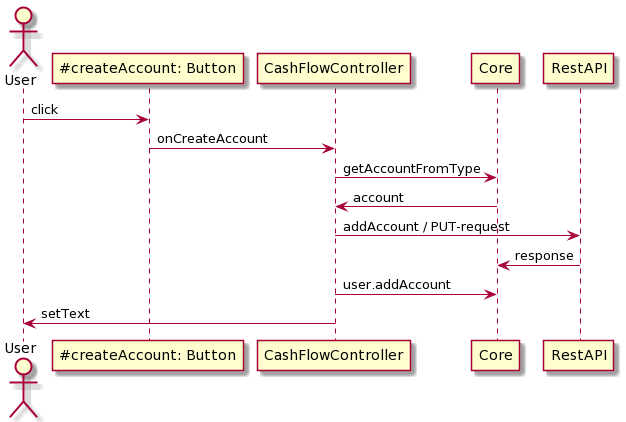

The diagram above was rendered by PlantUML. Its source (embedded in the PNG):
@startuml
actor User
User -> "~#createAccount: Button" as createAccount: click
createAccount -> CashFlowController: onCreateAccount
CashFlowController -> Core: getAccountFromType
CashFlowController <- Core: account
CashFlowController -> RestAPI: addAccount / PUT-request
RestAPI -> Core: response
CashFlowController -> Core: user.addAccount
CashFlowController -> User: setText
@enduml